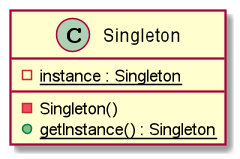

The diagram above was rendered by PlantUML. Its source (embedded in the PNG):
@startuml
scale 1.5

class Singleton {
    - {static} instance : Singleton
    - Singleton()
    + {static} getInstance() : Singleton
}

@enduml